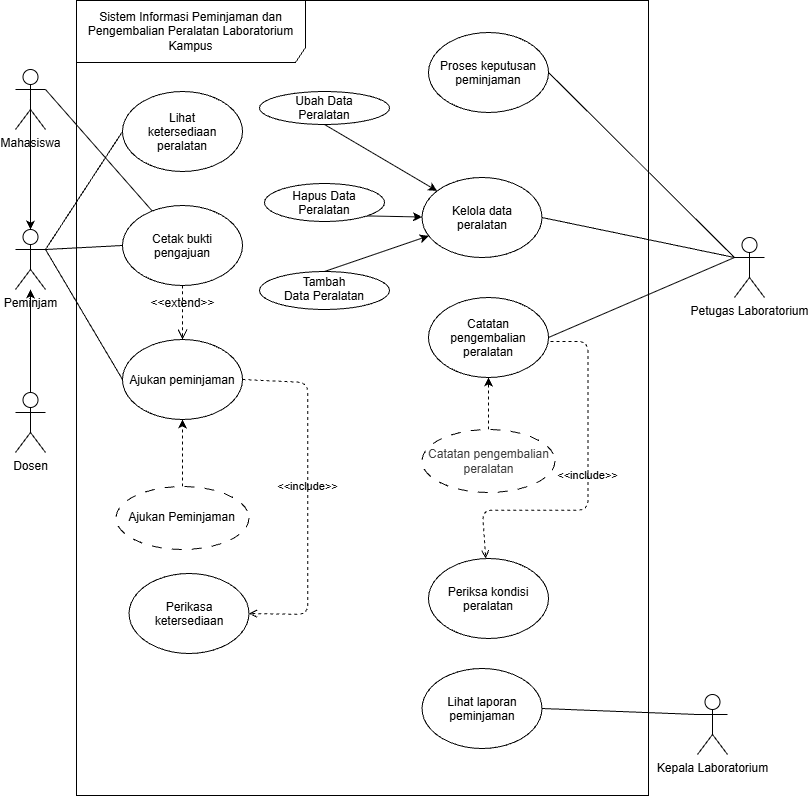

The diagram above was exported from draw.io. Its source (the exported page's mxGraphModel, read from the mxfile embedded in the PNG):
<mxGraphModel dx="1776" dy="1059" grid="1" gridSize="10" guides="1" tooltips="1" connect="1" arrows="1" fold="1" page="1" pageScale="1" pageWidth="850" pageHeight="1100" math="0" shadow="0">
  <root>
    <mxCell id="0" />
    <mxCell id="1" parent="0" />
    <mxCell id="iBA1KEs3GJV1YhYKNPaI-79" edge="1" parent="1" source="iBA1KEs3GJV1YhYKNPaI-82" style="edgeStyle=none;curved=1;rounded=0;curveGeometry=1;orthogonalLoop=1;jettySize=auto;html=1;exitX=1;exitY=0.3333333333333333;exitDx=0;exitDy=0;exitPerimeter=0;entryX=0;entryY=0.5;entryDx=0;entryDy=0;fontSize=12;startSize=8;endSize=8;endArrow=none;endFill=0;" target="iBA1KEs3GJV1YhYKNPaI-91">
      <mxGeometry relative="1" as="geometry" />
    </mxCell>
    <mxCell id="iBA1KEs3GJV1YhYKNPaI-80" edge="1" parent="1" source="iBA1KEs3GJV1YhYKNPaI-82" style="edgeStyle=none;curved=1;rounded=0;curveGeometry=1;orthogonalLoop=1;jettySize=auto;html=1;exitX=1;exitY=0.3333333333333333;exitDx=0;exitDy=0;exitPerimeter=0;entryX=0;entryY=0.5;entryDx=0;entryDy=0;fontSize=12;startSize=8;endSize=8;endArrow=none;endFill=0;" target="iBA1KEs3GJV1YhYKNPaI-89">
      <mxGeometry relative="1" as="geometry" />
    </mxCell>
    <mxCell id="iBA1KEs3GJV1YhYKNPaI-81" edge="1" parent="1" source="iBA1KEs3GJV1YhYKNPaI-82" style="edgeStyle=none;curved=1;rounded=0;curveGeometry=1;orthogonalLoop=1;jettySize=auto;html=1;exitX=1;exitY=0.3333333333333333;exitDx=0;exitDy=0;exitPerimeter=0;entryX=0;entryY=0.5;entryDx=0;entryDy=0;fontSize=12;startSize=8;endSize=8;endArrow=none;endFill=0;" target="iBA1KEs3GJV1YhYKNPaI-88">
      <mxGeometry relative="1" as="geometry" />
    </mxCell>
    <mxCell id="iBA1KEs3GJV1YhYKNPaI-82" parent="1" style="shape=umlActor;verticalLabelPosition=bottom;verticalAlign=top;html=1;outlineConnect=0;" value="Peminjam" vertex="1">
      <mxGeometry height="60" width="30" x="330" y="499" as="geometry" />
    </mxCell>
    <mxCell id="iBA1KEs3GJV1YhYKNPaI-83" edge="1" parent="1" source="iBA1KEs3GJV1YhYKNPaI-86" style="edgeStyle=none;curved=1;rounded=0;curveGeometry=1;orthogonalLoop=1;jettySize=auto;html=1;exitX=0;exitY=0.3333333333333333;exitDx=0;exitDy=0;exitPerimeter=0;entryX=1;entryY=0.5;entryDx=0;entryDy=0;fontSize=12;startSize=8;endSize=8;endArrow=none;endFill=0;" target="iBA1KEs3GJV1YhYKNPaI-90">
      <mxGeometry relative="1" as="geometry" />
    </mxCell>
    <mxCell id="iBA1KEs3GJV1YhYKNPaI-84" edge="1" parent="1" source="iBA1KEs3GJV1YhYKNPaI-86" style="edgeStyle=none;curved=1;rounded=0;curveGeometry=1;orthogonalLoop=1;jettySize=auto;html=1;exitX=0;exitY=0.3333333333333333;exitDx=0;exitDy=0;exitPerimeter=0;entryX=1;entryY=0.5;entryDx=0;entryDy=0;fontSize=12;startSize=8;endSize=8;endArrow=none;endFill=0;" target="iBA1KEs3GJV1YhYKNPaI-110">
      <mxGeometry relative="1" as="geometry" />
    </mxCell>
    <mxCell id="iBA1KEs3GJV1YhYKNPaI-85" edge="1" parent="1" source="iBA1KEs3GJV1YhYKNPaI-86" style="edgeStyle=none;html=1;exitX=0;exitY=0.3333333333333333;exitDx=0;exitDy=0;exitPerimeter=0;entryX=1;entryY=0.5;entryDx=0;entryDy=0;endArrow=none;endFill=0;" target="iBA1KEs3GJV1YhYKNPaI-101">
      <mxGeometry relative="1" as="geometry" />
    </mxCell>
    <mxCell id="iBA1KEs3GJV1YhYKNPaI-86" parent="1" style="shape=umlActor;verticalLabelPosition=bottom;verticalAlign=top;html=1;outlineConnect=0;" value="Petugas Laboratorium" vertex="1">
      <mxGeometry height="60" width="30" x="1049" y="507" as="geometry" />
    </mxCell>
    <mxCell id="iBA1KEs3GJV1YhYKNPaI-87" parent="1" style="shape=umlFrame;whiteSpace=wrap;html=1;pointerEvents=0;recursiveResize=0;container=1;collapsible=0;width=229;height=62;" value="Sistem Informasi Peminjaman dan Pengembalian Peralatan Laboratorium Kampus" vertex="1">
      <mxGeometry height="795" width="572" x="391" y="270" as="geometry" />
    </mxCell>
    <mxCell id="iBA1KEs3GJV1YhYKNPaI-88" parent="iBA1KEs3GJV1YhYKNPaI-87" style="ellipse;whiteSpace=wrap;html=1;shapeInside=1;" value="Cetak bukti pengajuan" vertex="1">
      <mxGeometry height="80" width="120" x="46" y="205" as="geometry" />
    </mxCell>
    <mxCell id="iBA1KEs3GJV1YhYKNPaI-89" parent="iBA1KEs3GJV1YhYKNPaI-87" style="ellipse;whiteSpace=wrap;html=1;shapeInside=1;" value="Lihat ketersediaan peralatan" vertex="1">
      <mxGeometry height="80" width="120" x="46" y="91" as="geometry" />
    </mxCell>
    <mxCell id="iBA1KEs3GJV1YhYKNPaI-90" parent="iBA1KEs3GJV1YhYKNPaI-87" style="ellipse;whiteSpace=wrap;html=1;shapeInside=1;" value="Kelola data peralatan" vertex="1">
      <mxGeometry height="80" width="120" x="345.5" y="177" as="geometry" />
    </mxCell>
    <mxCell id="iBA1KEs3GJV1YhYKNPaI-91" parent="iBA1KEs3GJV1YhYKNPaI-87" style="ellipse;whiteSpace=wrap;html=1;shapeInside=1;" value="Ajukan peminjaman" vertex="1">
      <mxGeometry height="80" width="120" x="46" y="339" as="geometry" />
    </mxCell>
    <mxCell id="iBA1KEs3GJV1YhYKNPaI-92" parent="iBA1KEs3GJV1YhYKNPaI-87" style="ellipse;whiteSpace=wrap;html=1;shapeInside=1;" value="Lihat laporan peminjaman" vertex="1">
      <mxGeometry height="80" width="120" x="345.5" y="668" as="geometry" />
    </mxCell>
    <mxCell id="iBA1KEs3GJV1YhYKNPaI-93" edge="1" parent="iBA1KEs3GJV1YhYKNPaI-87" source="iBA1KEs3GJV1YhYKNPaI-88" style="html=1;verticalAlign=bottom;labelBackgroundColor=none;endArrow=open;endFill=0;dashed=1;rounded=0;fontSize=12;startSize=8;endSize=8;curved=1;entryX=0.5;entryY=0;entryDx=0;entryDy=0;exitX=0.5;exitY=1;exitDx=0;exitDy=0;" target="iBA1KEs3GJV1YhYKNPaI-91" value="&amp;lt;&amp;lt;extend&amp;gt;&amp;gt;">
      <mxGeometry relative="1" width="160" as="geometry">
        <mxPoint x="107" y="333" as="sourcePoint" />
        <mxPoint x="197" y="336" as="targetPoint" />
      </mxGeometry>
    </mxCell>
    <mxCell id="iBA1KEs3GJV1YhYKNPaI-94" edge="1" parent="iBA1KEs3GJV1YhYKNPaI-87" source="iBA1KEs3GJV1YhYKNPaI-95" style="edgeStyle=none;html=1;exitX=0.5;exitY=1;exitDx=0;exitDy=0;" target="iBA1KEs3GJV1YhYKNPaI-90">
      <mxGeometry relative="1" as="geometry" />
    </mxCell>
    <mxCell id="iBA1KEs3GJV1YhYKNPaI-95" parent="iBA1KEs3GJV1YhYKNPaI-87" style="ellipse;whiteSpace=wrap;html=1;shapeInside=1;" value="Ubah Data Peralatan" vertex="1">
      <mxGeometry height="33" width="130" x="183" y="91" as="geometry" />
    </mxCell>
    <mxCell id="iBA1KEs3GJV1YhYKNPaI-96" edge="1" parent="iBA1KEs3GJV1YhYKNPaI-87" source="iBA1KEs3GJV1YhYKNPaI-97" style="edgeStyle=none;html=1;exitX=1;exitY=1;exitDx=0;exitDy=0;" target="iBA1KEs3GJV1YhYKNPaI-90">
      <mxGeometry relative="1" as="geometry" />
    </mxCell>
    <mxCell id="iBA1KEs3GJV1YhYKNPaI-97" parent="iBA1KEs3GJV1YhYKNPaI-87" style="ellipse;whiteSpace=wrap;html=1;shapeInside=1;" value="Hapus Data Peralatan" vertex="1">
      <mxGeometry height="38" width="120" x="188" y="183" as="geometry" />
    </mxCell>
    <mxCell id="iBA1KEs3GJV1YhYKNPaI-98" edge="1" parent="iBA1KEs3GJV1YhYKNPaI-87" source="iBA1KEs3GJV1YhYKNPaI-99" style="edgeStyle=none;html=1;exitX=0.5;exitY=0;exitDx=0;exitDy=0;" target="iBA1KEs3GJV1YhYKNPaI-90">
      <mxGeometry relative="1" as="geometry" />
    </mxCell>
    <mxCell id="iBA1KEs3GJV1YhYKNPaI-99" parent="iBA1KEs3GJV1YhYKNPaI-87" style="ellipse;whiteSpace=wrap;html=1;shapeInside=1;" value="Tambah Data Peralatan" vertex="1">
      <mxGeometry height="38" width="130" x="183" y="271" as="geometry" />
    </mxCell>
    <mxCell id="iBA1KEs3GJV1YhYKNPaI-100" parent="iBA1KEs3GJV1YhYKNPaI-87" style="ellipse;whiteSpace=wrap;html=1;shapeInside=1;" value="Periksa kondisi peralatan" vertex="1">
      <mxGeometry height="80" width="120" x="352" y="558" as="geometry" />
    </mxCell>
    <mxCell id="iBA1KEs3GJV1YhYKNPaI-101" parent="iBA1KEs3GJV1YhYKNPaI-87" style="ellipse;whiteSpace=wrap;html=1;shapeInside=1;" value="Catatan pengembalian peralatan" vertex="1">
      <mxGeometry height="80" width="120" x="352" y="297" as="geometry" />
    </mxCell>
    <mxCell id="iBA1KEs3GJV1YhYKNPaI-102" edge="1" parent="iBA1KEs3GJV1YhYKNPaI-87" source="iBA1KEs3GJV1YhYKNPaI-104" style="edgeStyle=none;html=1;exitX=0.5;exitY=0;exitDx=0;exitDy=0;entryX=0.5;entryY=1;entryDx=0;entryDy=0;dashed=1;" target="iBA1KEs3GJV1YhYKNPaI-91">
      <mxGeometry relative="1" as="geometry" />
    </mxCell>
    <mxCell id="iBA1KEs3GJV1YhYKNPaI-103" edge="1" parent="iBA1KEs3GJV1YhYKNPaI-87" source="iBA1KEs3GJV1YhYKNPaI-104" style="edgeStyle=none;html=1;dashed=1;" target="iBA1KEs3GJV1YhYKNPaI-91" value="">
      <mxGeometry relative="1" as="geometry" />
    </mxCell>
    <mxCell id="iBA1KEs3GJV1YhYKNPaI-104" parent="iBA1KEs3GJV1YhYKNPaI-87" style="ellipse;html=1;dashed=1;dashPattern=10 10;whiteSpace=wrap;" value="Ajukan Peminjaman" vertex="1">
      <mxGeometry height="63" width="133" x="39.5" y="486" as="geometry" />
    </mxCell>
    <mxCell id="iBA1KEs3GJV1YhYKNPaI-105" parent="iBA1KEs3GJV1YhYKNPaI-87" style="ellipse;whiteSpace=wrap;html=1;shapeInside=1;" value="Perikasa ketersediaan" vertex="1">
      <mxGeometry height="80" width="120" x="52.5" y="573" as="geometry" />
    </mxCell>
    <mxCell id="iBA1KEs3GJV1YhYKNPaI-106" edge="1" parent="iBA1KEs3GJV1YhYKNPaI-87" source="iBA1KEs3GJV1YhYKNPaI-91" style="html=1;verticalAlign=bottom;labelBackgroundColor=none;endArrow=open;endFill=0;dashed=1;exitX=1;exitY=0.5;exitDx=0;exitDy=0;entryX=1;entryY=0.5;entryDx=0;entryDy=0;" target="iBA1KEs3GJV1YhYKNPaI-105" value="&amp;lt;&amp;lt;include&amp;gt;&amp;gt;">
      <mxGeometry relative="1" width="160" as="geometry">
        <Array as="points">
          <mxPoint x="231.2" y="382.1" />
          <mxPoint x="231.2" y="614" />
        </Array>
        <mxPoint x="192" y="437" as="sourcePoint" />
        <mxPoint x="352" y="437" as="targetPoint" />
      </mxGeometry>
    </mxCell>
    <mxCell id="iBA1KEs3GJV1YhYKNPaI-107" edge="1" parent="iBA1KEs3GJV1YhYKNPaI-87" source="iBA1KEs3GJV1YhYKNPaI-108" style="edgeStyle=none;html=1;exitX=0.5;exitY=0;exitDx=0;exitDy=0;entryX=0.5;entryY=1;entryDx=0;entryDy=0;dashed=1;" target="iBA1KEs3GJV1YhYKNPaI-101">
      <mxGeometry relative="1" as="geometry" />
    </mxCell>
    <mxCell id="iBA1KEs3GJV1YhYKNPaI-108" parent="iBA1KEs3GJV1YhYKNPaI-87" style="ellipse;html=1;dashed=1;dashPattern=10 10;whiteSpace=wrap;" value="&lt;span style=&quot;color: rgb(63, 63, 63);&quot;&gt;Catatan pengembalian peralatan&lt;/span&gt;" vertex="1">
      <mxGeometry height="63" width="133" x="345.5" y="429" as="geometry" />
    </mxCell>
    <mxCell id="iBA1KEs3GJV1YhYKNPaI-109" edge="1" parent="iBA1KEs3GJV1YhYKNPaI-87" style="html=1;verticalAlign=bottom;labelBackgroundColor=none;endArrow=open;endFill=0;dashed=1;" target="iBA1KEs3GJV1YhYKNPaI-100" value="&amp;lt;&amp;lt;include&amp;gt;&amp;gt;">
      <mxGeometry relative="1" width="160" as="geometry">
        <Array as="points">
          <mxPoint x="511.46" y="341" />
          <mxPoint x="511.46" y="509.64" />
          <mxPoint x="405.86" y="509.64" />
        </Array>
        <mxPoint x="474" y="341" as="sourcePoint" />
        <mxPoint x="634" y="341" as="targetPoint" />
      </mxGeometry>
    </mxCell>
    <mxCell id="iBA1KEs3GJV1YhYKNPaI-110" parent="iBA1KEs3GJV1YhYKNPaI-87" style="ellipse;whiteSpace=wrap;html=1;shapeInside=1;" value="Proses keputusan peminjaman" vertex="1">
      <mxGeometry height="80" width="120" x="352" y="32" as="geometry" />
    </mxCell>
    <mxCell id="iBA1KEs3GJV1YhYKNPaI-111" edge="1" parent="1" source="iBA1KEs3GJV1YhYKNPaI-112" style="edgeStyle=none;curved=1;rounded=0;curveGeometry=1;orthogonalLoop=1;jettySize=auto;html=1;exitX=0;exitY=0.3333333333333333;exitDx=0;exitDy=0;exitPerimeter=0;entryX=1;entryY=0.5;entryDx=0;entryDy=0;fontSize=12;startSize=8;endSize=8;endArrow=none;endFill=0;" target="iBA1KEs3GJV1YhYKNPaI-92">
      <mxGeometry relative="1" as="geometry" />
    </mxCell>
    <mxCell id="iBA1KEs3GJV1YhYKNPaI-112" parent="1" style="shape=umlActor;verticalLabelPosition=bottom;verticalAlign=top;html=1;outlineConnect=0;" value="Kepala Laboratorium" vertex="1">
      <mxGeometry height="60" width="30" x="1012" y="964" as="geometry" />
    </mxCell>
    <mxCell id="iBA1KEs3GJV1YhYKNPaI-113" edge="1" parent="1" source="iBA1KEs3GJV1YhYKNPaI-114" style="edgeStyle=none;html=1;exitX=0.5;exitY=0;exitDx=0;exitDy=0;exitPerimeter=0;" target="iBA1KEs3GJV1YhYKNPaI-82">
      <mxGeometry relative="1" as="geometry" />
    </mxCell>
    <mxCell id="iBA1KEs3GJV1YhYKNPaI-114" parent="1" style="shape=umlActor;verticalLabelPosition=bottom;verticalAlign=top;html=1;outlineConnect=0;" value="Dosen" vertex="1">
      <mxGeometry height="60" width="30" x="330" y="662" as="geometry" />
    </mxCell>
    <mxCell id="iBA1KEs3GJV1YhYKNPaI-115" edge="1" parent="1" source="iBA1KEs3GJV1YhYKNPaI-116" style="edgeStyle=none;html=1;exitX=1;exitY=0.3333333333333333;exitDx=0;exitDy=0;exitPerimeter=0;endArrow=none;endFill=0;" target="iBA1KEs3GJV1YhYKNPaI-88">
      <mxGeometry relative="1" as="geometry" />
    </mxCell>
    <mxCell id="iBA1KEs3GJV1YhYKNPaI-116" parent="1" style="shape=umlActor;verticalLabelPosition=bottom;verticalAlign=top;html=1;outlineConnect=0;" value="Mahasiswa" vertex="1">
      <mxGeometry height="60" width="30" x="330" y="339" as="geometry" />
    </mxCell>
    <mxCell id="iBA1KEs3GJV1YhYKNPaI-117" edge="1" parent="1" source="iBA1KEs3GJV1YhYKNPaI-116" style="edgeStyle=none;html=1;exitX=0.5;exitY=0.5;exitDx=0;exitDy=0;exitPerimeter=0;entryX=0.5;entryY=0;entryDx=0;entryDy=0;entryPerimeter=0;" target="iBA1KEs3GJV1YhYKNPaI-82">
      <mxGeometry relative="1" as="geometry" />
    </mxCell>
  </root>
</mxGraphModel>